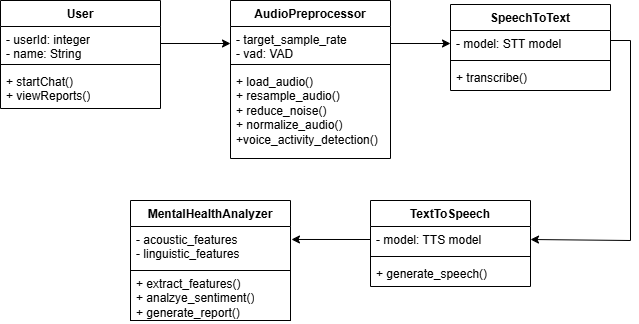

The diagram above was exported from draw.io. Its source (the exported page's mxGraphModel, read from the mxfile embedded in the PNG):
<mxGraphModel dx="880" dy="512" grid="1" gridSize="10" guides="1" tooltips="1" connect="1" arrows="1" fold="1" page="1" pageScale="1" pageWidth="827" pageHeight="1169" math="0" shadow="0">
  <root>
    <mxCell id="WIyWlLk6GJQsqaUBKTNV-0" />
    <mxCell id="WIyWlLk6GJQsqaUBKTNV-1" parent="WIyWlLk6GJQsqaUBKTNV-0" />
    <mxCell id="eMnI9dW5jKM_4h2zu3PF-0" value="User" style="swimlane;fontStyle=1;align=center;verticalAlign=top;childLayout=stackLayout;horizontal=1;startSize=26;horizontalStack=0;resizeParent=1;resizeParentMax=0;resizeLast=0;collapsible=1;marginBottom=0;whiteSpace=wrap;html=1;" vertex="1" parent="WIyWlLk6GJQsqaUBKTNV-1">
      <mxGeometry x="110" y="160" width="160" height="108" as="geometry" />
    </mxCell>
    <mxCell id="eMnI9dW5jKM_4h2zu3PF-1" value="- userId: integer&lt;div&gt;- name: String&lt;/div&gt;" style="text;strokeColor=none;fillColor=none;align=left;verticalAlign=top;spacingLeft=4;spacingRight=4;overflow=hidden;rotatable=0;points=[[0,0.5],[1,0.5]];portConstraint=eastwest;whiteSpace=wrap;html=1;" vertex="1" parent="eMnI9dW5jKM_4h2zu3PF-0">
      <mxGeometry y="26" width="160" height="34" as="geometry" />
    </mxCell>
    <mxCell id="eMnI9dW5jKM_4h2zu3PF-2" value="" style="line;strokeWidth=1;fillColor=none;align=left;verticalAlign=middle;spacingTop=-1;spacingLeft=3;spacingRight=3;rotatable=0;labelPosition=right;points=[];portConstraint=eastwest;strokeColor=inherit;" vertex="1" parent="eMnI9dW5jKM_4h2zu3PF-0">
      <mxGeometry y="60" width="160" height="8" as="geometry" />
    </mxCell>
    <mxCell id="eMnI9dW5jKM_4h2zu3PF-3" value="+ startChat()&lt;div&gt;+ viewReports()&lt;/div&gt;" style="text;strokeColor=none;fillColor=none;align=left;verticalAlign=top;spacingLeft=4;spacingRight=4;overflow=hidden;rotatable=0;points=[[0,0.5],[1,0.5]];portConstraint=eastwest;whiteSpace=wrap;html=1;" vertex="1" parent="eMnI9dW5jKM_4h2zu3PF-0">
      <mxGeometry y="68" width="160" height="40" as="geometry" />
    </mxCell>
    <mxCell id="eMnI9dW5jKM_4h2zu3PF-4" value="AudioPreprocessor" style="swimlane;fontStyle=1;align=center;verticalAlign=top;childLayout=stackLayout;horizontal=1;startSize=26;horizontalStack=0;resizeParent=1;resizeParentMax=0;resizeLast=0;collapsible=1;marginBottom=0;whiteSpace=wrap;html=1;" vertex="1" parent="WIyWlLk6GJQsqaUBKTNV-1">
      <mxGeometry x="340" y="160" width="160" height="158" as="geometry" />
    </mxCell>
    <mxCell id="eMnI9dW5jKM_4h2zu3PF-5" value="- target_sample_rate&lt;div&gt;- vad: VAD&lt;/div&gt;" style="text;strokeColor=none;fillColor=none;align=left;verticalAlign=top;spacingLeft=4;spacingRight=4;overflow=hidden;rotatable=0;points=[[0,0.5],[1,0.5]];portConstraint=eastwest;whiteSpace=wrap;html=1;" vertex="1" parent="eMnI9dW5jKM_4h2zu3PF-4">
      <mxGeometry y="26" width="160" height="34" as="geometry" />
    </mxCell>
    <mxCell id="eMnI9dW5jKM_4h2zu3PF-6" value="" style="line;strokeWidth=1;fillColor=none;align=left;verticalAlign=middle;spacingTop=-1;spacingLeft=3;spacingRight=3;rotatable=0;labelPosition=right;points=[];portConstraint=eastwest;strokeColor=inherit;" vertex="1" parent="eMnI9dW5jKM_4h2zu3PF-4">
      <mxGeometry y="60" width="160" height="8" as="geometry" />
    </mxCell>
    <mxCell id="eMnI9dW5jKM_4h2zu3PF-7" value="+ load_audio()&lt;div&gt;+ resample_audio()&lt;/div&gt;&lt;div&gt;+ reduce_noise()&lt;/div&gt;&lt;div&gt;+ normalize_audio()&lt;/div&gt;&lt;div&gt;+voice_activity_detection()&lt;/div&gt;" style="text;strokeColor=none;fillColor=none;align=left;verticalAlign=top;spacingLeft=4;spacingRight=4;overflow=hidden;rotatable=0;points=[[0,0.5],[1,0.5]];portConstraint=eastwest;whiteSpace=wrap;html=1;" vertex="1" parent="eMnI9dW5jKM_4h2zu3PF-4">
      <mxGeometry y="68" width="160" height="90" as="geometry" />
    </mxCell>
    <mxCell id="eMnI9dW5jKM_4h2zu3PF-8" value="SpeechToText" style="swimlane;fontStyle=1;align=center;verticalAlign=top;childLayout=stackLayout;horizontal=1;startSize=26;horizontalStack=0;resizeParent=1;resizeParentMax=0;resizeLast=0;collapsible=1;marginBottom=0;whiteSpace=wrap;html=1;" vertex="1" parent="WIyWlLk6GJQsqaUBKTNV-1">
      <mxGeometry x="560" y="164" width="160" height="86" as="geometry" />
    </mxCell>
    <mxCell id="eMnI9dW5jKM_4h2zu3PF-9" value="- model: STT model" style="text;strokeColor=none;fillColor=none;align=left;verticalAlign=top;spacingLeft=4;spacingRight=4;overflow=hidden;rotatable=0;points=[[0,0.5],[1,0.5]];portConstraint=eastwest;whiteSpace=wrap;html=1;" vertex="1" parent="eMnI9dW5jKM_4h2zu3PF-8">
      <mxGeometry y="26" width="160" height="26" as="geometry" />
    </mxCell>
    <mxCell id="eMnI9dW5jKM_4h2zu3PF-10" value="" style="line;strokeWidth=1;fillColor=none;align=left;verticalAlign=middle;spacingTop=-1;spacingLeft=3;spacingRight=3;rotatable=0;labelPosition=right;points=[];portConstraint=eastwest;strokeColor=inherit;" vertex="1" parent="eMnI9dW5jKM_4h2zu3PF-8">
      <mxGeometry y="52" width="160" height="8" as="geometry" />
    </mxCell>
    <mxCell id="eMnI9dW5jKM_4h2zu3PF-11" value="+ transcribe()" style="text;strokeColor=none;fillColor=none;align=left;verticalAlign=top;spacingLeft=4;spacingRight=4;overflow=hidden;rotatable=0;points=[[0,0.5],[1,0.5]];portConstraint=eastwest;whiteSpace=wrap;html=1;" vertex="1" parent="eMnI9dW5jKM_4h2zu3PF-8">
      <mxGeometry y="60" width="160" height="26" as="geometry" />
    </mxCell>
    <mxCell id="eMnI9dW5jKM_4h2zu3PF-12" value="TextToSpeech" style="swimlane;fontStyle=1;align=center;verticalAlign=top;childLayout=stackLayout;horizontal=1;startSize=26;horizontalStack=0;resizeParent=1;resizeParentMax=0;resizeLast=0;collapsible=1;marginBottom=0;whiteSpace=wrap;html=1;" vertex="1" parent="WIyWlLk6GJQsqaUBKTNV-1">
      <mxGeometry x="480" y="360" width="160" height="86" as="geometry" />
    </mxCell>
    <mxCell id="eMnI9dW5jKM_4h2zu3PF-13" value="- model: TTS model" style="text;strokeColor=none;fillColor=none;align=left;verticalAlign=top;spacingLeft=4;spacingRight=4;overflow=hidden;rotatable=0;points=[[0,0.5],[1,0.5]];portConstraint=eastwest;whiteSpace=wrap;html=1;" vertex="1" parent="eMnI9dW5jKM_4h2zu3PF-12">
      <mxGeometry y="26" width="160" height="26" as="geometry" />
    </mxCell>
    <mxCell id="eMnI9dW5jKM_4h2zu3PF-14" value="" style="line;strokeWidth=1;fillColor=none;align=left;verticalAlign=middle;spacingTop=-1;spacingLeft=3;spacingRight=3;rotatable=0;labelPosition=right;points=[];portConstraint=eastwest;strokeColor=inherit;" vertex="1" parent="eMnI9dW5jKM_4h2zu3PF-12">
      <mxGeometry y="52" width="160" height="8" as="geometry" />
    </mxCell>
    <mxCell id="eMnI9dW5jKM_4h2zu3PF-15" value="+ generate_speech()" style="text;strokeColor=none;fillColor=none;align=left;verticalAlign=top;spacingLeft=4;spacingRight=4;overflow=hidden;rotatable=0;points=[[0,0.5],[1,0.5]];portConstraint=eastwest;whiteSpace=wrap;html=1;" vertex="1" parent="eMnI9dW5jKM_4h2zu3PF-12">
      <mxGeometry y="60" width="160" height="26" as="geometry" />
    </mxCell>
    <mxCell id="eMnI9dW5jKM_4h2zu3PF-16" value="MentalHealthAnalyzer" style="swimlane;fontStyle=1;align=center;verticalAlign=top;childLayout=stackLayout;horizontal=1;startSize=26;horizontalStack=0;resizeParent=1;resizeParentMax=0;resizeLast=0;collapsible=1;marginBottom=0;whiteSpace=wrap;html=1;" vertex="1" parent="WIyWlLk6GJQsqaUBKTNV-1">
      <mxGeometry x="240" y="360" width="160" height="120" as="geometry" />
    </mxCell>
    <mxCell id="eMnI9dW5jKM_4h2zu3PF-17" value="- acoustic_features&lt;div&gt;- linguistic_features&lt;/div&gt;" style="text;strokeColor=none;fillColor=none;align=left;verticalAlign=top;spacingLeft=4;spacingRight=4;overflow=hidden;rotatable=0;points=[[0,0.5],[1,0.5]];portConstraint=eastwest;whiteSpace=wrap;html=1;" vertex="1" parent="eMnI9dW5jKM_4h2zu3PF-16">
      <mxGeometry y="26" width="160" height="44" as="geometry" />
    </mxCell>
    <mxCell id="eMnI9dW5jKM_4h2zu3PF-19" value="+ extract_features()&lt;div&gt;+ analzye_sentiment()&lt;/div&gt;&lt;div&gt;+ generate_report()&lt;/div&gt;" style="text;strokeColor=default;fillColor=none;align=left;verticalAlign=top;spacingLeft=4;spacingRight=4;overflow=hidden;rotatable=0;points=[[0,0.5],[1,0.5]];portConstraint=eastwest;whiteSpace=wrap;html=1;" vertex="1" parent="eMnI9dW5jKM_4h2zu3PF-16">
      <mxGeometry y="70" width="160" height="50" as="geometry" />
    </mxCell>
    <mxCell id="eMnI9dW5jKM_4h2zu3PF-20" style="edgeStyle=orthogonalEdgeStyle;rounded=0;orthogonalLoop=1;jettySize=auto;html=1;exitX=1;exitY=0.5;exitDx=0;exitDy=0;entryX=0;entryY=0.5;entryDx=0;entryDy=0;" edge="1" parent="WIyWlLk6GJQsqaUBKTNV-1" source="eMnI9dW5jKM_4h2zu3PF-1" target="eMnI9dW5jKM_4h2zu3PF-5">
      <mxGeometry relative="1" as="geometry" />
    </mxCell>
    <mxCell id="eMnI9dW5jKM_4h2zu3PF-21" style="rounded=0;orthogonalLoop=1;jettySize=auto;html=1;exitX=1;exitY=0.5;exitDx=0;exitDy=0;entryX=0;entryY=0.5;entryDx=0;entryDy=0;" edge="1" parent="WIyWlLk6GJQsqaUBKTNV-1" source="eMnI9dW5jKM_4h2zu3PF-5" target="eMnI9dW5jKM_4h2zu3PF-9">
      <mxGeometry relative="1" as="geometry" />
    </mxCell>
    <mxCell id="eMnI9dW5jKM_4h2zu3PF-23" style="edgeStyle=orthogonalEdgeStyle;rounded=0;orthogonalLoop=1;jettySize=auto;html=1;exitX=0;exitY=0.5;exitDx=0;exitDy=0;entryX=1.006;entryY=0.295;entryDx=0;entryDy=0;entryPerimeter=0;" edge="1" parent="WIyWlLk6GJQsqaUBKTNV-1" source="eMnI9dW5jKM_4h2zu3PF-13" target="eMnI9dW5jKM_4h2zu3PF-17">
      <mxGeometry relative="1" as="geometry" />
    </mxCell>
    <mxCell id="eMnI9dW5jKM_4h2zu3PF-22" style="edgeStyle=orthogonalEdgeStyle;rounded=0;orthogonalLoop=1;jettySize=auto;html=1;exitX=1;exitY=0.5;exitDx=0;exitDy=0;entryX=1;entryY=0.5;entryDx=0;entryDy=0;" edge="1" parent="WIyWlLk6GJQsqaUBKTNV-1" source="eMnI9dW5jKM_4h2zu3PF-9" target="eMnI9dW5jKM_4h2zu3PF-13">
      <mxGeometry relative="1" as="geometry">
        <mxPoint x="650" y="400" as="targetPoint" />
        <Array as="points">
          <mxPoint x="720" y="200" />
          <mxPoint x="740" y="200" />
          <mxPoint x="740" y="400" />
        </Array>
      </mxGeometry>
    </mxCell>
  </root>
</mxGraphModel>